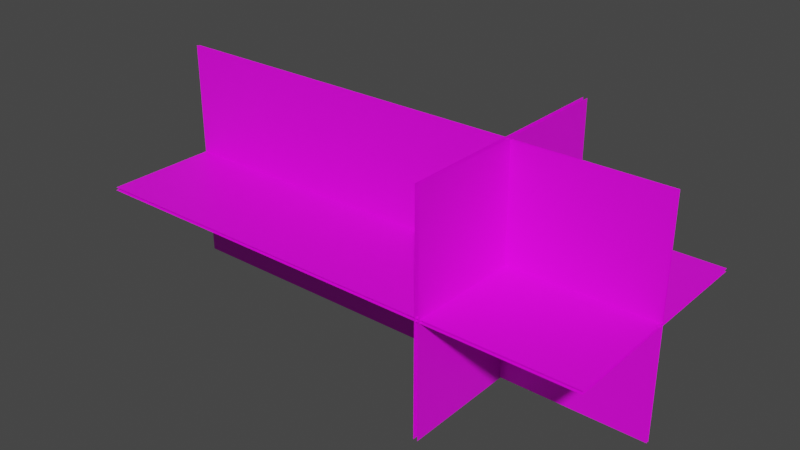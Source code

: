 # Source: flash.blend  (saved by Blender 3.3.6; exported with 4.5.12 LTS)
import bpy
from mathutils import Matrix  # noqa: F401  (used for matrix-valued properties, if any)

bpy.ops.wm.read_factory_settings(use_empty=True)
scene = bpy.context.scene
scene.name = 'Scene'

# ---- images (referenced by path relative to the original .blend; pixels are not part of the script)
import os
ASSET_DIR = os.environ.get("B2B_ASSET_DIR", "")  # directory of the original .blend (textures are referenced by path, not embedded)
HERE = os.path.dirname(os.path.abspath(__file__))  # packed textures are extracted next to this script under _unpacked/

def load_image(name, relpath, width, height, colorspace="sRGB"):
    """Load a texture the original file referenced (path relative to the .blend, or extracted next to this script)."""
    p = next((c for c in (os.path.join(HERE, relpath), os.path.join(ASSET_DIR, relpath)) if relpath and os.path.exists(c)), "")
    if p:
        img = bpy.data.images.load(p, check_existing=True)
        img.name = name
    else:  # same state as the original file: an image datablock whose file is absent (Cycles renders it pink)
        img = bpy.data.images.new(name, width, height)
        img.source = "FILE"
        img.filepath = "//" + (relpath or name)
    img.colorspace_settings.name = colorspace
    return img
img_muzzleflash_png = load_image('muzzleflash.png', 'muzzleflash.png', 1024, 1024, 'sRGB')

# ---- materials (node trees are filled in below, after node groups)
mat_material_001 = bpy.data.materials.new('Material.001')
mat_material_001.use_transparent_shadow = False
mat_material_002 = bpy.data.materials.new('Material.002')
mat_material_002.use_transparent_shadow = False

# ---- material node trees
mat_material_001.use_nodes = True; mat_material_001.node_tree.nodes.clear()
_N = mat_material_001.node_tree.nodes; _L = mat_material_001.node_tree.links
n0 = _N.new('ShaderNodeBsdfPrincipled'); n0.name = 'Principled BSDF'; n0.location = (10, 300)
n0.distribution = 'GGX'
n0.subsurface_method = 'RANDOM_WALK_SKIN'
n0.inputs[3].default_value = 1.45
n0.inputs[27].default_value = (0.0, 0.0, 0.0, 1.0)
n0.inputs[28].default_value = 1.0
n1 = _N.new('ShaderNodeOutputMaterial'); n1.name = 'Material Output'; n1.location = (300, 300)
n2 = _N.new('ShaderNodeTexImage'); n2.name = 'Image Texture'; n2.location = (-280, 280)
n2.image = img_muzzleflash_png
_L.new(n0.outputs[0], n1.inputs[0])
_L.new(n2.outputs[0], n0.inputs[0])
n1.is_active_output = True
mat_material_002.use_nodes = True; mat_material_002.node_tree.nodes.clear()
_N = mat_material_002.node_tree.nodes; _L = mat_material_002.node_tree.links
n0 = _N.new('ShaderNodeBsdfPrincipled'); n0.name = 'Principled BSDF'; n0.location = (10, 300)
n0.distribution = 'GGX'
n0.subsurface_method = 'RANDOM_WALK_SKIN'
n0.inputs[3].default_value = 1.45
n0.inputs[27].default_value = (0.0, 0.0, 0.0, 1.0)
n0.inputs[28].default_value = 1.0
n1 = _N.new('ShaderNodeOutputMaterial'); n1.name = 'Material Output'; n1.location = (300, 300)
n2 = _N.new('ShaderNodeTexImage'); n2.name = 'Image Texture'; n2.location = (-280, 280)
n2.image = img_muzzleflash_png
_L.new(n0.outputs[0], n1.inputs[0])
_L.new(n2.outputs[0], n0.inputs[0])
n1.is_active_output = True

# ---- world
world_world = bpy.data.worlds.new('World'); scene.world = world_world
world_world.use_nodes = True; world_world.node_tree.nodes.clear()
_N = world_world.node_tree.nodes; _L = world_world.node_tree.links
n0 = _N.new('ShaderNodeOutputWorld'); n0.name = 'World Output'; n0.location = (300, 300)
n1 = _N.new('ShaderNodeBackground'); n1.name = 'Background'; n1.location = (10, 300)
n1.inputs[0].default_value = (0.05088, 0.05088, 0.05088, 1.0)
_L.new(n1.outputs[0], n0.inputs[0])
n0.is_active_output = True
world_world.color = (0.05088, 0.05088, 0.05088)
world_world.use_sun_shadow = False
world_world.sun_shadow_jitter_overblur = 0.0

# ---- meshes
me_plane_001 = bpy.data.meshes.new('Plane.001')
me_plane_001.from_pydata([(-0.8721, 1.664e-08, -0.3806), (0.8721, 1.664e-08, -0.3806), (-0.8721, -1.664e-08, 0.3806), (0.8721, -1.664e-08, 0.3806), (-0.8723, 0.009019, -0.3822), (0.8719, 0.009019, -0.3822), (-0.8723, 0.009019, 0.3791), (0.8719, 0.009019, 0.3791), (-0.8723, -0.3822, -0.009019), (0.8719, -0.3822, -0.009019), (-0.8723, 0.3791, -0.009019), (0.8719, 0.3791, -0.009019), (0.383, -0.3864, 0.3864), (0.383, -0.3864, -0.3864), (0.383, 0.3864, 0.3864), (0.383, 0.3864, -0.3864), (0.3691, -0.3864, 0.3864), (0.3691, -0.3864, -0.3864), (0.3691, 0.3864, 0.3864), (0.3691, 0.3864, -0.3864), (-0.8721, -0.3806, 1.032e-15), (0.8721, -0.3806, 1.032e-15), (-0.8721, 0.3806, -1.032e-15), (0.8721, 0.3806, -1.032e-15)], [], [(0, 1, 3, 2), (4, 6, 7, 5), (8, 10, 11, 9), (12, 13, 15, 14), (16, 18, 19, 17), (20, 21, 23, 22)])
me_plane_001.polygons.foreach_set('material_index', [0, 0, 0, 1, 1, 0])
_uv = me_plane_001.uv_layers.new(name='UVMap')
_uv.uv.foreach_set('vector', [0.01589, 0.2341, 0.6067, 0.2341, 0.6067, 0.7499, 0.01589, 0.7499, 0.01589, 0.2341, 0.01589, 0.7499, 0.6067, 0.7499, 0.6067, 0.2341, 0.01589, 0.2341, 0.01589, 0.7499, 0.6067, 0.7499, 0.6067, 0.2341, 0.6344, 0.2203, 0.9159, 0.2203, 0.9159, 0.7833, 0.6344, 0.7833, 0.6344, 0.7833, 0.9159, 0.7833, 0.9159, 0.2203, 0.6344, 0.2203, 0.01589, 0.2341, 0.6067, 0.2341, 0.6067, 0.7499, 0.01589, 0.7499])
me_plane_001.materials.append(mat_material_001)
me_plane_001.materials.append(mat_material_002)
me_plane_001.update()

# ---- objects
ob_flash = bpy.data.objects.new('flash', me_plane_001)

# ---- transforms, parenting, visibility, modifiers, constraints
ob_flash.location = (-0.586, 0.0, 0.0)

# ---- collection membership
scene.collection.objects.link(ob_flash)

# ---- scene / render settings (as saved in the file)
scene.frame_start = 1; scene.frame_end = 250; scene.frame_set(1)
scene.render.engine = 'BLENDER_EEVEE_NEXT'
scene.cycles.sampling_pattern = 'TABULATED_SOBOL'
scene.cycles.use_light_tree = False
scene.view_settings.view_transform = 'Filmic'
bpy.context.view_layer.update()

# ---- added for rendering (the .blend has no active camera and no usable light): camera, sun
cam_auto = bpy.data.cameras.new('AutoCamera')
cam_auto.lens = 50.0
cam_auto.sensor_width = 36.0
cam_auto.clip_end = 1000.0
ob_auto_camera = bpy.data.objects.new('AutoCamera', cam_auto)
scene.collection.objects.link(ob_auto_camera)
ob_auto_camera.location = (1.31845, -2.28544, 1.52363)
ob_auto_camera.rotation_euler = (1.09748, -7.21219e-08, 0.694738)
scene.camera = ob_auto_camera
light_auto_sun = bpy.data.lights.new('AutoSun', 'SUN')
light_auto_sun.energy = 3.0
light_auto_sun.angle = 0.0523599
ob_auto_sun = bpy.data.objects.new('AutoSun', light_auto_sun)
scene.collection.objects.link(ob_auto_sun)
ob_auto_sun.rotation_euler = (0.872665, 0.174533, 0.523599)
bpy.context.view_layer.update()
